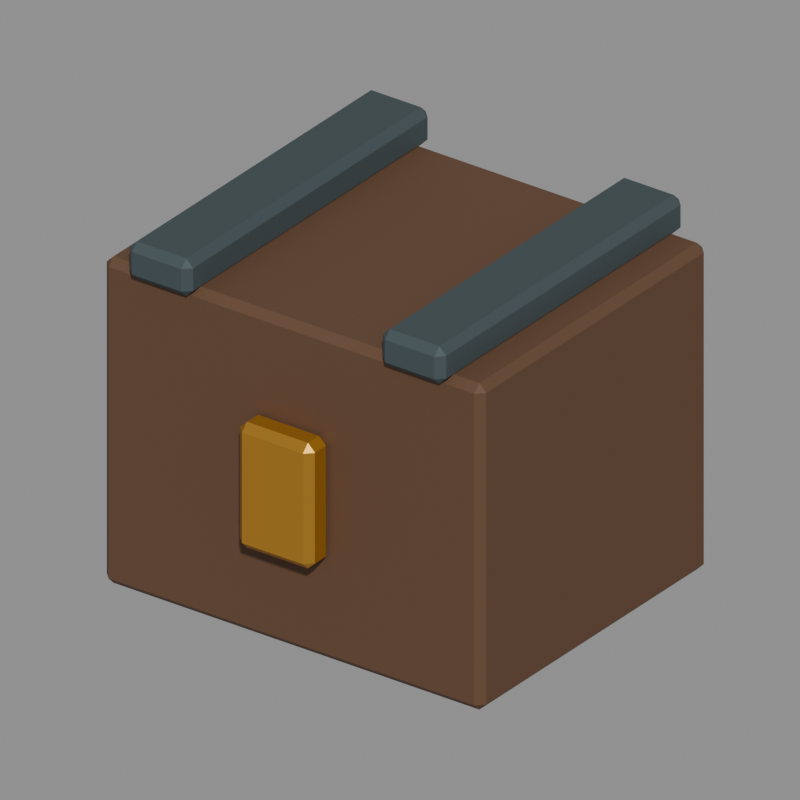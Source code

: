 # Source: small_lockbox.blend  (saved by Blender 5.2.44; exported with 4.5.12 LTS)
import bpy
from mathutils import Matrix  # noqa: F401  (used for matrix-valued properties, if any)

bpy.ops.wm.read_factory_settings(use_empty=True)
scene = bpy.context.scene
scene.name = 'Asset_small_lockbox'

# ---- materials (node trees are filled in below, after node groups)
mat_main_wood_dark = bpy.data.materials.new('Main_wood_dark')
mat_main_wood_dark.diffuse_color = (0.117, 0.05613, 0.02732, 1.0)
mat_main_metal = bpy.data.materials.new('Main_metal')
mat_main_metal.diffuse_color = (0.06663, 0.09306, 0.1022, 1.0)
mat_main_brass = bpy.data.materials.new('Main_brass')
mat_main_brass.diffuse_color = (0.6584, 0.3278, 0.0382, 1.0)

# ---- material node trees
mat_main_wood_dark.use_nodes = True; mat_main_wood_dark.node_tree.nodes.clear()
_N = mat_main_wood_dark.node_tree.nodes; _L = mat_main_wood_dark.node_tree.links
n0 = _N.new('ShaderNodeBsdfPrincipled'); n0.name = 'Principled BSDF'; n0.location = (-200, 100)
n0.inputs[0].default_value = (0.117, 0.05613, 0.02732, 1.0)
n0.inputs[2].default_value = 0.73
n0.inputs[10].default_value = 0.005
n1 = _N.new('ShaderNodeOutputMaterial'); n1.name = 'Material Output'; n1.location = (200, 100)
_L.new(n0.outputs[0], n1.inputs[0])
n1.is_active_output = True
mat_main_metal.use_nodes = True; mat_main_metal.node_tree.nodes.clear()
_N = mat_main_metal.node_tree.nodes; _L = mat_main_metal.node_tree.links
n0 = _N.new('ShaderNodeBsdfPrincipled'); n0.name = 'Principled BSDF'; n0.location = (-200, 100)
n0.inputs[0].default_value = (0.06663, 0.09306, 0.1022, 1.0)
n0.inputs[1].default_value = 0.35
n0.inputs[2].default_value = 0.73
n0.inputs[10].default_value = 0.005
n1 = _N.new('ShaderNodeOutputMaterial'); n1.name = 'Material Output'; n1.location = (200, 100)
_L.new(n0.outputs[0], n1.inputs[0])
n1.is_active_output = True
mat_main_brass.use_nodes = True; mat_main_brass.node_tree.nodes.clear()
_N = mat_main_brass.node_tree.nodes; _L = mat_main_brass.node_tree.links
n0 = _N.new('ShaderNodeBsdfPrincipled'); n0.name = 'Principled BSDF'; n0.location = (-200, 100)
n0.inputs[0].default_value = (0.6584, 0.3278, 0.0382, 1.0)
n0.inputs[1].default_value = 0.72
n0.inputs[2].default_value = 0.29
n0.inputs[10].default_value = 0.005
n1 = _N.new('ShaderNodeOutputMaterial'); n1.name = 'Material Output'; n1.location = (200, 100)
_L.new(n0.outputs[0], n1.inputs[0])
n1.is_active_output = True

# ---- cameras
cam_review_small_lockbox = bpy.data.cameras.new('Review_small_lockbox')
cam_review_small_lockbox.type = 'ORTHO'
cam_review_small_lockbox.ortho_scale = 0.561

# ---- meshes
me_small_lockbox_body_wood_dark_001 = bpy.data.meshes.new('small_lockbox_body_wood_dark.001')
me_small_lockbox_body_wood_dark_001.from_pydata([(-0.159, -0.135, 0.006), (-0.165, -0.129, 0.006), (-0.159, -0.129, 0.0), (0.159, -0.135, 0.006), (0.159, -0.129, 0.0), (0.165, -0.129, 0.006), (0.159, 0.135, 0.006), (0.165, 0.129, 0.006), (0.159, 0.129, 0.0), (-0.165, 0.129, 0.006), (-0.159, 0.135, 0.006), (-0.159, 0.129, 0.0), (-0.165, -0.129, 0.254), (-0.159, -0.135, 0.254), (-0.159, -0.129, 0.26), (0.159, -0.135, 0.254), (0.165, -0.129, 0.254), (0.159, -0.129, 0.26), (0.165, 0.129, 0.254), (0.159, 0.135, 0.254), (0.159, 0.129, 0.26), (-0.165, 0.129, 0.254), (-0.159, 0.129, 0.26), (-0.159, 0.135, 0.254)], [], [(0, 1, 2), (3, 4, 5), (6, 7, 8), (9, 10, 11), (12, 13, 14), (15, 16, 17), (18, 19, 20), (21, 22, 23), (4, 0, 2), (9, 2, 1), (11, 6, 8), (8, 5, 4), (22, 12, 14), (15, 14, 13), (18, 17, 16), (23, 20, 19), (13, 1, 0), (16, 3, 5), (19, 7, 6), (21, 10, 9), (3, 13, 0), (11, 4, 2), (1, 21, 9), (7, 16, 5), (10, 19, 6), (17, 22, 14), (4, 3, 0), (9, 11, 2), (11, 10, 6), (8, 7, 5), (22, 21, 12), (15, 17, 14), (18, 20, 17), (23, 22, 20), (13, 12, 1), (16, 15, 3), (19, 18, 7), (21, 23, 10), (3, 15, 13), (11, 8, 4), (1, 12, 21), (7, 18, 16), (10, 23, 19), (17, 20, 22)])
me_small_lockbox_body_wood_dark_001.materials.append(mat_main_wood_dark)
me_small_lockbox_body_wood_dark_001.update()
me_small_lockbox_body_metal_001 = bpy.data.meshes.new('small_lockbox_body_metal.001')
me_small_lockbox_body_metal_001.from_pydata([(-0.1315, -0.145, 0.261), (-0.1375, -0.139, 0.261), (-0.1315, -0.139, 0.255), (-0.0885, -0.145, 0.261), (-0.0885, -0.139, 0.255), (-0.0825, -0.139, 0.261), (-0.0885, 0.145, 0.261), (-0.0825, 0.139, 0.261), (-0.0885, 0.139, 0.255), (-0.1375, 0.139, 0.261), (-0.1315, 0.145, 0.261), (-0.1315, 0.139, 0.255), (-0.1375, -0.139, 0.279), (-0.1315, -0.145, 0.279), (-0.1315, -0.139, 0.285), (-0.0885, -0.145, 0.279), (-0.0825, -0.139, 0.279), (-0.0885, -0.139, 0.285), (-0.0825, 0.139, 0.279), (-0.0885, 0.145, 0.279), (-0.0885, 0.139, 0.285), (-0.1375, 0.139, 0.279), (-0.1315, 0.139, 0.285), (-0.1315, 0.145, 0.279), (0.0885, -0.145, 0.261), (0.0825, -0.139, 0.261), (0.0885, -0.139, 0.255), (0.1315, -0.145, 0.261), (0.1315, -0.139, 0.255), (0.1375, -0.139, 0.261), (0.1315, 0.145, 0.261), (0.1375, 0.139, 0.261), (0.1315, 0.139, 0.255), (0.0825, 0.139, 0.261), (0.0885, 0.145, 0.261), (0.0885, 0.139, 0.255), (0.0825, -0.139, 0.279), (0.0885, -0.145, 0.279), (0.0885, -0.139, 0.285), (0.1315, -0.145, 0.279), (0.1375, -0.139, 0.279), (0.1315, -0.139, 0.285), (0.1375, 0.139, 0.279), (0.1315, 0.145, 0.279), (0.1315, 0.139, 0.285), (0.0825, 0.139, 0.279), (0.0885, 0.139, 0.285), (0.0885, 0.145, 0.279)], [], [(0, 1, 2), (3, 4, 5), (6, 7, 8), (9, 10, 11), (12, 13, 14), (15, 16, 17), (18, 19, 20), (21, 22, 23), (24, 25, 26), (27, 28, 29), (30, 31, 32), (33, 34, 35), (36, 37, 38), (39, 40, 41), (42, 43, 44), (45, 46, 47), (4, 0, 2), (9, 2, 1), (11, 6, 8), (8, 5, 4), (22, 12, 14), (15, 14, 13), (18, 17, 16), (23, 20, 19), (13, 1, 0), (16, 3, 5), (19, 7, 6), (21, 10, 9), (28, 24, 26), (33, 26, 25), (35, 30, 32), (32, 29, 28), (46, 36, 38), (39, 38, 37), (42, 41, 40), (47, 44, 43), (37, 25, 24), (40, 27, 29), (43, 31, 30), (45, 34, 33), (3, 13, 0), (11, 4, 2), (1, 21, 9), (7, 16, 5), (10, 19, 6), (17, 22, 14), (27, 37, 24), (35, 28, 26), (25, 45, 33), (31, 40, 29), (34, 43, 30), (41, 46, 38), (4, 3, 0), (9, 11, 2), (11, 10, 6), (8, 7, 5), (22, 21, 12), (15, 17, 14), (18, 20, 17), (23, 22, 20), (13, 12, 1), (16, 15, 3), (19, 18, 7), (21, 23, 10), (28, 27, 24), (33, 35, 26), (35, 34, 30), (32, 31, 29), (46, 45, 36), (39, 41, 38), (42, 44, 41), (47, 46, 44), (37, 36, 25), (40, 39, 27), (43, 42, 31), (45, 47, 34), (3, 15, 13), (11, 8, 4), (1, 12, 21), (7, 18, 16), (10, 23, 19), (17, 20, 22), (27, 39, 37), (35, 32, 28), (25, 36, 45), (31, 42, 40), (34, 47, 43), (41, 44, 46)])
me_small_lockbox_body_metal_001.materials.append(mat_main_metal)
me_small_lockbox_body_metal_001.update()
me_small_lockbox_body_brass_001 = bpy.data.meshes.new('small_lockbox_body_brass.001')
me_small_lockbox_body_brass_001.from_pydata([(-0.0265, -0.1575, 0.086), (-0.0325, -0.1515, 0.086), (-0.0265, -0.1515, 0.08), (0.0265, -0.1575, 0.086), (0.0265, -0.1515, 0.08), (0.0325, -0.1515, 0.086), (0.0265, -0.1325, 0.086), (0.0325, -0.1385, 0.086), (0.0265, -0.1385, 0.08), (-0.0325, -0.1385, 0.086), (-0.0265, -0.1325, 0.086), (-0.0265, -0.1385, 0.08), (-0.0325, -0.1515, 0.174), (-0.0265, -0.1575, 0.174), (-0.0265, -0.1515, 0.18), (0.0265, -0.1575, 0.174), (0.0325, -0.1515, 0.174), (0.0265, -0.1515, 0.18), (0.0325, -0.1385, 0.174), (0.0265, -0.1325, 0.174), (0.0265, -0.1385, 0.18), (-0.0325, -0.1385, 0.174), (-0.0265, -0.1385, 0.18), (-0.0265, -0.1325, 0.174)], [], [(0, 1, 2), (3, 4, 5), (6, 7, 8), (9, 10, 11), (12, 13, 14), (15, 16, 17), (18, 19, 20), (21, 22, 23), (4, 0, 2), (9, 2, 1), (11, 6, 8), (8, 5, 4), (22, 12, 14), (15, 14, 13), (18, 17, 16), (23, 20, 19), (13, 1, 0), (16, 3, 5), (19, 7, 6), (21, 10, 9), (3, 13, 0), (11, 4, 2), (1, 21, 9), (7, 16, 5), (10, 19, 6), (17, 22, 14), (4, 3, 0), (9, 11, 2), (11, 10, 6), (8, 7, 5), (22, 21, 12), (15, 17, 14), (18, 20, 17), (23, 22, 20), (13, 12, 1), (16, 15, 3), (19, 18, 7), (21, 23, 10), (3, 15, 13), (11, 8, 4), (1, 12, 21), (7, 18, 16), (10, 23, 19), (17, 20, 22)])
me_small_lockbox_body_brass_001.materials.append(mat_main_brass)
me_small_lockbox_body_brass_001.update()

# ---- objects
ob_small_lockbox = bpy.data.objects.new('small_lockbox', None)
ob_small_lockbox__body__wood_dark = bpy.data.objects.new('small_lockbox__body__wood_dark', me_small_lockbox_body_wood_dark_001)
ob_small_lockbox__body__metal = bpy.data.objects.new('small_lockbox__body__metal', me_small_lockbox_body_metal_001)
ob_small_lockbox__body__brass = bpy.data.objects.new('small_lockbox__body__brass', me_small_lockbox_body_brass_001)
ob_review_small_lockbox = bpy.data.objects.new('Review_small_lockbox', cam_review_small_lockbox)

# ---- transforms, parenting, visibility, modifiers, constraints
ob_small_lockbox.location = (0.0, 0.0, 0.0)
ob_small_lockbox__body__wood_dark.parent = ob_small_lockbox
ob_small_lockbox__body__wood_dark.location = (0.0, 0.0, 0.0)
ob_small_lockbox__body__metal.parent = ob_small_lockbox
ob_small_lockbox__body__metal.location = (0.0, 0.0, 0.0)
ob_small_lockbox__body__brass.parent = ob_small_lockbox
ob_small_lockbox__body__brass.location = (0.0, 0.0, 0.0)
ob_review_small_lockbox.location = (0.363, -0.5013, 0.4725)
ob_review_small_lockbox.rotation_euler = (1.078, -1.5e-08, 0.6327)

# ---- collection membership
scene.collection.objects.link(ob_small_lockbox)
scene.collection.objects.link(ob_small_lockbox__body__wood_dark)
scene.collection.objects.link(ob_small_lockbox__body__metal)
scene.collection.objects.link(ob_small_lockbox__body__brass)
scene.collection.objects.link(ob_review_small_lockbox)

# ---- scene / render settings (as saved in the file)
scene.camera = ob_review_small_lockbox
scene.frame_start = 1; scene.frame_end = 250; scene.frame_set(1)
scene.render.engine = 'BLENDER_WORKBENCH'
scene.render.image_settings.exr_codec = 'NONE'
scene.render.resolution_x = 400
scene.render.resolution_y = 400
scene.render.use_bake_clear = False
scene.render.bake_margin = 0
scene.render.bake_bias = 0.0
scene.render.bake_samples = 0
scene.render.simplify_subdivision_render = 0
scene.render.simplify_child_particles_render = 0.0
scene.render.compositor_device = 'GPU'
scene.eevee.use_volume_custom_range = False
scene.eevee.gtao_distance = 0.0
scene.eevee.use_fast_gi = False
scene.eevee.fast_gi_thickness_near = 0.1
scene.eevee.fast_gi_thickness_far = 0.0
scene.eevee.ray_tracing_options.screen_trace_thickness = 0.1
bpy.context.view_layer.update()

# ---- added for rendering (the .blend has no usable light): sun + grey world if the file has none
light_auto_sun = bpy.data.lights.new('AutoSun', 'SUN')
light_auto_sun.energy = 3.0
light_auto_sun.angle = 0.0523599
ob_auto_sun = bpy.data.objects.new('AutoSun', light_auto_sun)
scene.collection.objects.link(ob_auto_sun)
ob_auto_sun.rotation_euler = (0.872665, 0.174533, 0.523599)
if scene.world is None:
    world_auto = bpy.data.worlds.new('AutoWorld')
    world_auto.color = (0.3, 0.3, 0.3)
    scene.world = world_auto
bpy.context.view_layer.update()
